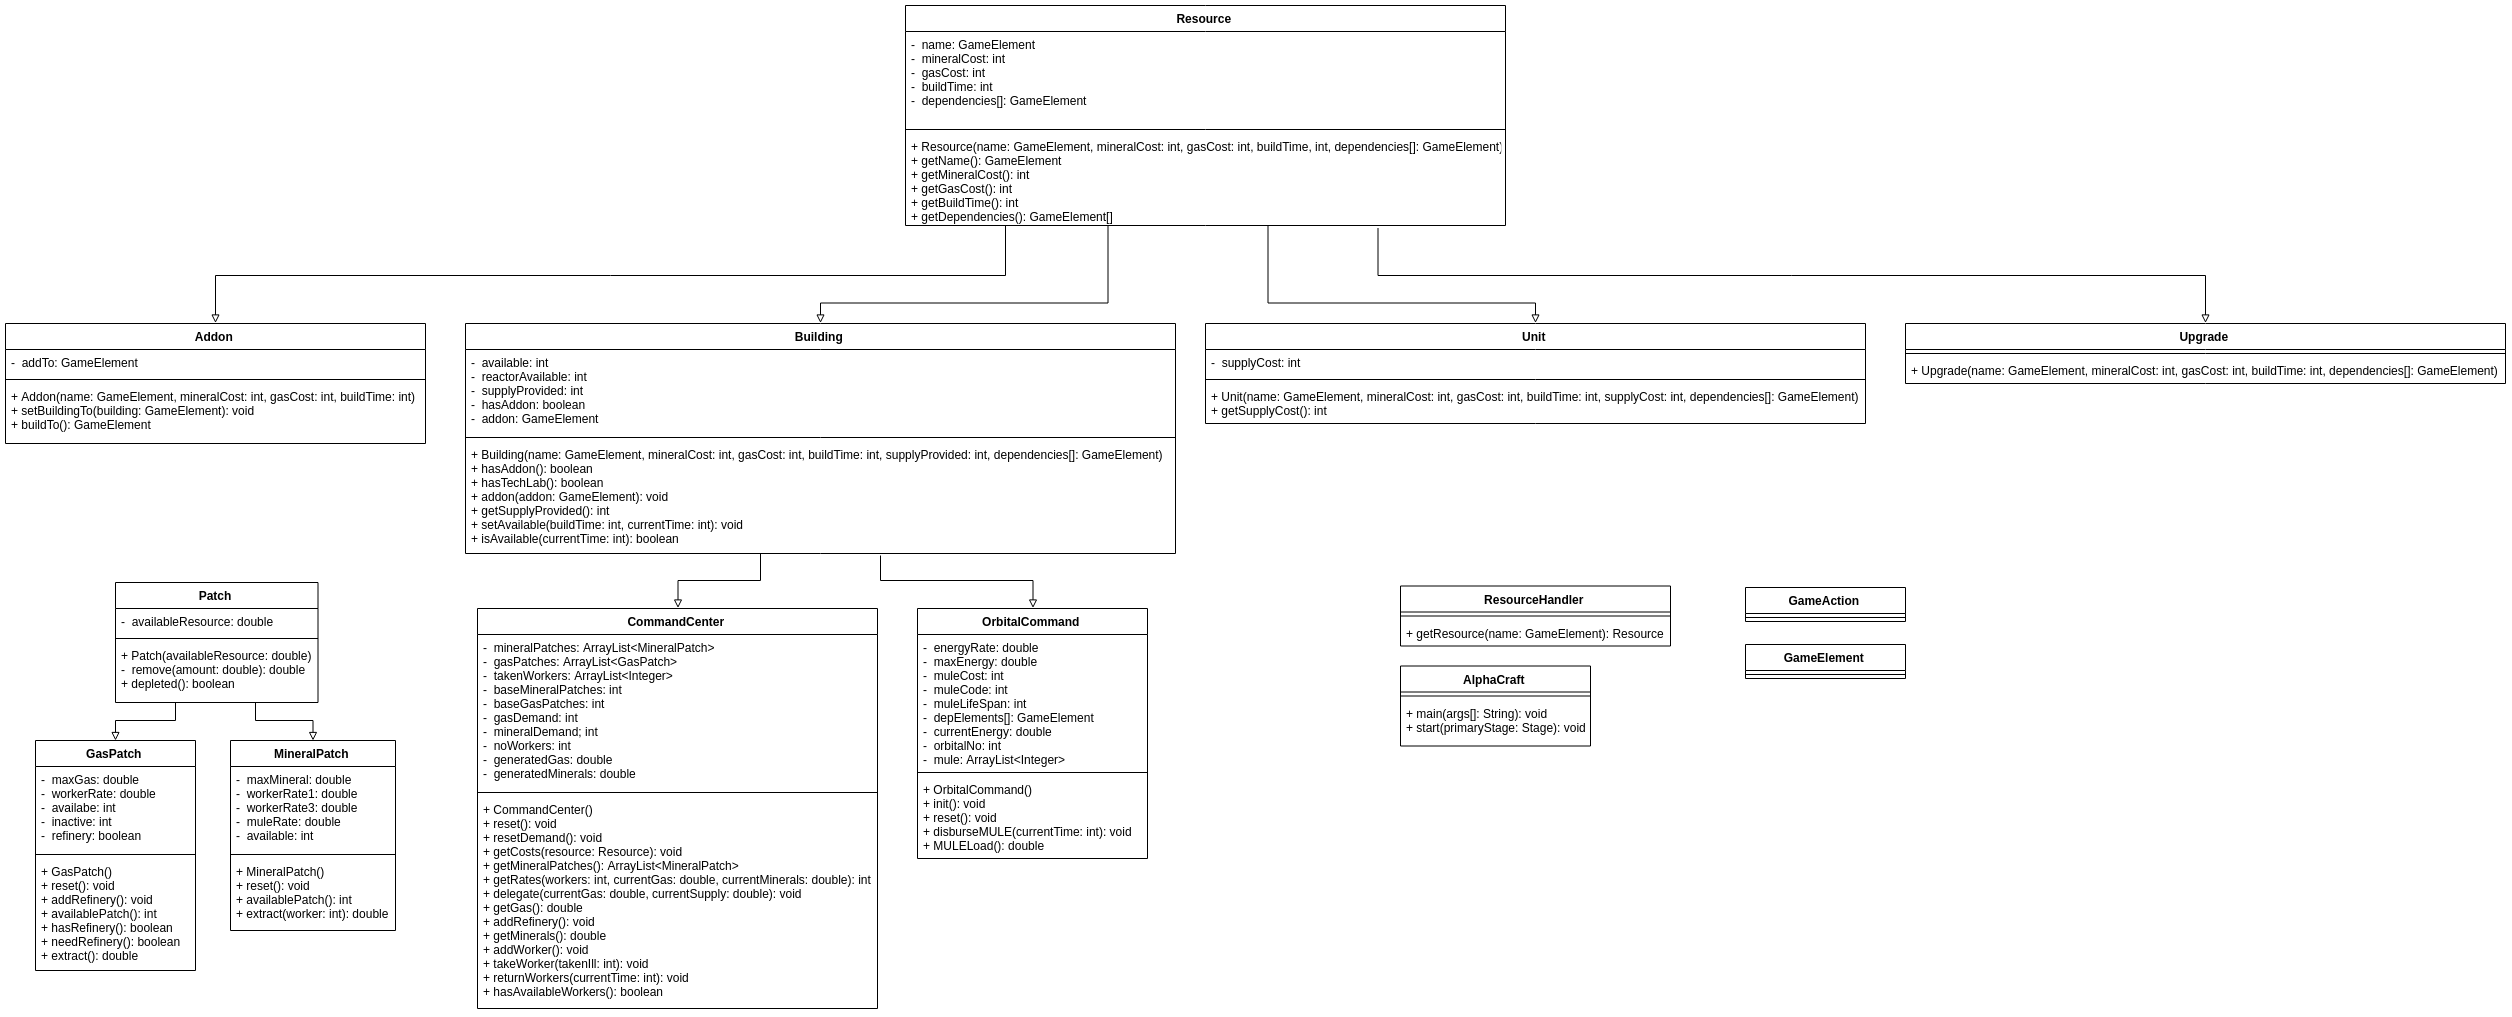

The diagram above was exported from draw.io. Its source (the exported page's mxGraphModel, read from the mxfile embedded in the PNG):
<mxGraphModel dx="3485" dy="1878" grid="1" gridSize="10" guides="1" tooltips="1" connect="1" arrows="1" fold="1" page="1" pageScale="1" pageWidth="1654" pageHeight="1169" math="0" shadow="0">
  <root>
    <mxCell id="0" />
    <mxCell id="1" parent="0" />
    <mxCell id="2" style="edgeStyle=orthogonalEdgeStyle;rounded=0;orthogonalLoop=1;jettySize=auto;html=1;exitX=0.5;exitY=0;exitDx=0;exitDy=0;entryX=0.167;entryY=1;entryDx=0;entryDy=0;entryPerimeter=0;startArrow=block;startFill=0;endArrow=none;endFill=0;" edge="1" source="3" target="33" parent="1">
      <mxGeometry relative="1" as="geometry" />
    </mxCell>
    <mxCell id="3" value="Addon" style="swimlane;fontStyle=1;align=center;verticalAlign=top;childLayout=stackLayout;horizontal=1;startSize=26;horizontalStack=0;resizeParent=1;resizeParentMax=0;resizeLast=0;collapsible=1;marginBottom=0;" vertex="1" parent="1">
      <mxGeometry x="20" y="3240" width="420" height="120" as="geometry" />
    </mxCell>
    <mxCell id="4" value="-  addTo: GameElement" style="text;strokeColor=none;fillColor=none;align=left;verticalAlign=top;spacingLeft=4;spacingRight=4;overflow=hidden;rotatable=0;points=[[0,0.5],[1,0.5]];portConstraint=eastwest;" vertex="1" parent="3">
      <mxGeometry y="26" width="420" height="26" as="geometry" />
    </mxCell>
    <mxCell id="5" value="" style="line;strokeWidth=1;fillColor=none;align=left;verticalAlign=middle;spacingTop=-1;spacingLeft=3;spacingRight=3;rotatable=0;labelPosition=right;points=[];portConstraint=eastwest;" vertex="1" parent="3">
      <mxGeometry y="52" width="420" height="8" as="geometry" />
    </mxCell>
    <mxCell id="6" value="+ Addon(name: GameElement, mineralCost: int, gasCost: int, buildTime: int)&#10;+ setBuildingTo(building: GameElement): void&#10;+ buildTo(): GameElement&#10;&#10;" style="text;strokeColor=none;fillColor=none;align=left;verticalAlign=top;spacingLeft=4;spacingRight=4;overflow=hidden;rotatable=0;points=[[0,0.5],[1,0.5]];portConstraint=eastwest;" vertex="1" parent="3">
      <mxGeometry y="60" width="420" height="60" as="geometry" />
    </mxCell>
    <mxCell id="7" style="edgeStyle=orthogonalEdgeStyle;rounded=0;orthogonalLoop=1;jettySize=auto;html=1;exitX=0.5;exitY=0;exitDx=0;exitDy=0;entryX=0.337;entryY=1;entryDx=0;entryDy=0;entryPerimeter=0;startArrow=block;startFill=0;endArrow=none;endFill=0;" edge="1" source="8" target="33" parent="1">
      <mxGeometry relative="1" as="geometry">
        <Array as="points">
          <mxPoint x="836" y="3220" />
          <mxPoint x="1122" y="3220" />
        </Array>
      </mxGeometry>
    </mxCell>
    <mxCell id="8" value="Building" style="swimlane;fontStyle=1;align=center;verticalAlign=top;childLayout=stackLayout;horizontal=1;startSize=26;horizontalStack=0;resizeParent=1;resizeParentMax=0;resizeLast=0;collapsible=1;marginBottom=0;" vertex="1" parent="1">
      <mxGeometry x="480" y="3240" width="710" height="230" as="geometry" />
    </mxCell>
    <mxCell id="9" value="-  available: int&#10;-  reactorAvailable: int&#10;-  supplyProvided: int&#10;-  hasAddon: boolean&#10;-  addon: GameElement&#10; " style="text;strokeColor=none;fillColor=none;align=left;verticalAlign=top;spacingLeft=4;spacingRight=4;overflow=hidden;rotatable=0;points=[[0,0.5],[1,0.5]];portConstraint=eastwest;" vertex="1" parent="8">
      <mxGeometry y="26" width="710" height="84" as="geometry" />
    </mxCell>
    <mxCell id="10" value="" style="line;strokeWidth=1;fillColor=none;align=left;verticalAlign=middle;spacingTop=-1;spacingLeft=3;spacingRight=3;rotatable=0;labelPosition=right;points=[];portConstraint=eastwest;" vertex="1" parent="8">
      <mxGeometry y="110" width="710" height="8" as="geometry" />
    </mxCell>
    <mxCell id="11" value="+ Building(name: GameElement, mineralCost: int, gasCost: int, buildTime: int, supplyProvided: int, dependencies[]: GameElement)&#10;+ hasAddon(): boolean&#10;+ hasTechLab(): boolean&#10;+ addon(addon: GameElement): void&#10;+ getSupplyProvided(): int&#10;+ setAvailable(buildTime: int, currentTime: int): void&#10;+ isAvailable(currentTime: int): boolean &#10;&#10;" style="text;strokeColor=none;fillColor=none;align=left;verticalAlign=top;spacingLeft=4;spacingRight=4;overflow=hidden;rotatable=0;points=[[0,0.5],[1,0.5]];portConstraint=eastwest;" vertex="1" parent="8">
      <mxGeometry y="118" width="710" height="112" as="geometry" />
    </mxCell>
    <mxCell id="12" style="edgeStyle=orthogonalEdgeStyle;rounded=0;orthogonalLoop=1;jettySize=auto;html=1;exitX=0.5;exitY=0;exitDx=0;exitDy=0;entryX=0.417;entryY=1;entryDx=0;entryDy=0;entryPerimeter=0;startArrow=block;startFill=0;endArrow=none;endFill=0;" edge="1" source="13" target="11" parent="1">
      <mxGeometry relative="1" as="geometry" />
    </mxCell>
    <mxCell id="13" value="CommandCenter" style="swimlane;fontStyle=1;align=center;verticalAlign=top;childLayout=stackLayout;horizontal=1;startSize=26;horizontalStack=0;resizeParent=1;resizeParentMax=0;resizeLast=0;collapsible=1;marginBottom=0;" vertex="1" parent="1">
      <mxGeometry x="492" y="3525" width="400" height="400" as="geometry" />
    </mxCell>
    <mxCell id="14" value="-  mineralPatches: ArrayList&lt;MineralPatch&gt;&#10;-  gasPatches: ArrayList&lt;GasPatch&gt; &#10;-  takenWorkers: ArrayList&lt;Integer&gt;&#10;-  baseMineralPatches: int&#10;-  baseGasPatches: int&#10;-  gasDemand: int&#10;-  mineralDemand; int&#10;-  noWorkers: int&#10;-  generatedGas: double&#10;-  generatedMinerals: double&#10;&#10;" style="text;strokeColor=none;fillColor=none;align=left;verticalAlign=top;spacingLeft=4;spacingRight=4;overflow=hidden;rotatable=0;points=[[0,0.5],[1,0.5]];portConstraint=eastwest;" vertex="1" parent="13">
      <mxGeometry y="26" width="400" height="154" as="geometry" />
    </mxCell>
    <mxCell id="15" value="" style="line;strokeWidth=1;fillColor=none;align=left;verticalAlign=middle;spacingTop=-1;spacingLeft=3;spacingRight=3;rotatable=0;labelPosition=right;points=[];portConstraint=eastwest;" vertex="1" parent="13">
      <mxGeometry y="180" width="400" height="8" as="geometry" />
    </mxCell>
    <mxCell id="16" value="+ CommandCenter()&#10;+ reset(): void&#10;+ resetDemand(): void&#10;+ getCosts(resource: Resource): void&#10;+ getMineralPatches(): ArrayList&lt;MineralPatch&gt;&#10;+ getRates(workers: int, currentGas: double, currentMinerals: double): int&#10;+ delegate(currentGas: double, currentSupply: double): void&#10;+ getGas(): double&#10;+ addRefinery(): void&#10;+ getMinerals(): double&#10;+ addWorker(): void&#10;+ takeWorker(takenIll: int): void&#10;+ returnWorkers(currentTime: int): void &#10;+ hasAvailableWorkers(): boolean&#10;&#10;&#10;&#10;&#10;&#10;&#10;" style="text;strokeColor=none;fillColor=none;align=left;verticalAlign=top;spacingLeft=4;spacingRight=4;overflow=hidden;rotatable=0;points=[[0,0.5],[1,0.5]];portConstraint=eastwest;" vertex="1" parent="13">
      <mxGeometry y="188" width="400" height="212" as="geometry" />
    </mxCell>
    <mxCell id="17" value="GameAction" style="swimlane;fontStyle=1;align=center;verticalAlign=top;childLayout=stackLayout;horizontal=1;startSize=26;horizontalStack=0;resizeParent=1;resizeParentMax=0;resizeLast=0;collapsible=1;marginBottom=0;" vertex="1" parent="1">
      <mxGeometry x="1760" y="3504" width="160" height="34" as="geometry" />
    </mxCell>
    <mxCell id="18" value="" style="line;strokeWidth=1;fillColor=none;align=left;verticalAlign=middle;spacingTop=-1;spacingLeft=3;spacingRight=3;rotatable=0;labelPosition=right;points=[];portConstraint=eastwest;" vertex="1" parent="17">
      <mxGeometry y="26" width="160" height="8" as="geometry" />
    </mxCell>
    <mxCell id="19" value="GameElement" style="swimlane;fontStyle=1;align=center;verticalAlign=top;childLayout=stackLayout;horizontal=1;startSize=26;horizontalStack=0;resizeParent=1;resizeParentMax=0;resizeLast=0;collapsible=1;marginBottom=0;" vertex="1" parent="1">
      <mxGeometry x="1760" y="3561" width="160" height="34" as="geometry" />
    </mxCell>
    <mxCell id="20" value="" style="line;strokeWidth=1;fillColor=none;align=left;verticalAlign=middle;spacingTop=-1;spacingLeft=3;spacingRight=3;rotatable=0;labelPosition=right;points=[];portConstraint=eastwest;" vertex="1" parent="19">
      <mxGeometry y="26" width="160" height="8" as="geometry" />
    </mxCell>
    <mxCell id="21" style="edgeStyle=orthogonalEdgeStyle;rounded=0;orthogonalLoop=1;jettySize=auto;html=1;exitX=0.5;exitY=0;exitDx=0;exitDy=0;entryX=0.583;entryY=1.018;entryDx=0;entryDy=0;entryPerimeter=0;startArrow=block;startFill=0;endArrow=none;endFill=0;" edge="1" source="22" target="11" parent="1">
      <mxGeometry relative="1" as="geometry" />
    </mxCell>
    <mxCell id="22" value="OrbitalCommand" style="swimlane;fontStyle=1;align=center;verticalAlign=top;childLayout=stackLayout;horizontal=1;startSize=26;horizontalStack=0;resizeParent=1;resizeParentMax=0;resizeLast=0;collapsible=1;marginBottom=0;" vertex="1" parent="1">
      <mxGeometry x="932" y="3525" width="230" height="250" as="geometry" />
    </mxCell>
    <mxCell id="23" value="-  energyRate: double&#10;-  maxEnergy: double&#10;-  muleCost: int&#10;-  muleCode: int&#10;-  muleLifeSpan: int&#10;-  depElements[]: GameElement&#10;-  currentEnergy: double&#10;-  orbitalNo: int&#10;-  mule: ArrayList&lt;Integer&gt;&#10;" style="text;strokeColor=none;fillColor=none;align=left;verticalAlign=top;spacingLeft=4;spacingRight=4;overflow=hidden;rotatable=0;points=[[0,0.5],[1,0.5]];portConstraint=eastwest;" vertex="1" parent="22">
      <mxGeometry y="26" width="230" height="134" as="geometry" />
    </mxCell>
    <mxCell id="24" value="" style="line;strokeWidth=1;fillColor=none;align=left;verticalAlign=middle;spacingTop=-1;spacingLeft=3;spacingRight=3;rotatable=0;labelPosition=right;points=[];portConstraint=eastwest;" vertex="1" parent="22">
      <mxGeometry y="160" width="230" height="8" as="geometry" />
    </mxCell>
    <mxCell id="25" value="+ OrbitalCommand()&#10;+ init(): void&#10;+ reset(): void&#10;+ disburseMULE(currentTime: int): void&#10;+ MULELoad(): double&#10;" style="text;strokeColor=none;fillColor=none;align=left;verticalAlign=top;spacingLeft=4;spacingRight=4;overflow=hidden;rotatable=0;points=[[0,0.5],[1,0.5]];portConstraint=eastwest;" vertex="1" parent="22">
      <mxGeometry y="168" width="230" height="82" as="geometry" />
    </mxCell>
    <mxCell id="26" value="Patch" style="swimlane;fontStyle=1;align=center;verticalAlign=top;childLayout=stackLayout;horizontal=1;startSize=26;horizontalStack=0;resizeParent=1;resizeParentMax=0;resizeLast=0;collapsible=1;marginBottom=0;" vertex="1" parent="1">
      <mxGeometry x="130" y="3499" width="202.5" height="120" as="geometry" />
    </mxCell>
    <mxCell id="27" value="-  availableResource: double" style="text;strokeColor=none;fillColor=none;align=left;verticalAlign=top;spacingLeft=4;spacingRight=4;overflow=hidden;rotatable=0;points=[[0,0.5],[1,0.5]];portConstraint=eastwest;" vertex="1" parent="26">
      <mxGeometry y="26" width="202.5" height="26" as="geometry" />
    </mxCell>
    <mxCell id="28" value="" style="line;strokeWidth=1;fillColor=none;align=left;verticalAlign=middle;spacingTop=-1;spacingLeft=3;spacingRight=3;rotatable=0;labelPosition=right;points=[];portConstraint=eastwest;" vertex="1" parent="26">
      <mxGeometry y="52" width="202.5" height="8" as="geometry" />
    </mxCell>
    <mxCell id="29" value="+ Patch(availableResource: double)&#10;-  remove(amount: double): double&#10;+ depleted(): boolean&#10;" style="text;strokeColor=none;fillColor=none;align=left;verticalAlign=top;spacingLeft=4;spacingRight=4;overflow=hidden;rotatable=0;points=[[0,0.5],[1,0.5]];portConstraint=eastwest;" vertex="1" parent="26">
      <mxGeometry y="60" width="202.5" height="60" as="geometry" />
    </mxCell>
    <mxCell id="30" value="Resource" style="swimlane;fontStyle=1;align=center;verticalAlign=top;childLayout=stackLayout;horizontal=1;startSize=26;horizontalStack=0;resizeParent=1;resizeParentMax=0;resizeLast=0;collapsible=1;marginBottom=0;" vertex="1" parent="1">
      <mxGeometry x="920" y="2922" width="600" height="220" as="geometry" />
    </mxCell>
    <mxCell id="31" value="-  name: GameElement&#10;-  mineralCost: int&#10;-  gasCost: int&#10;-  buildTime: int &#10;-  dependencies[]: GameElement&#10;" style="text;strokeColor=none;fillColor=none;align=left;verticalAlign=top;spacingLeft=4;spacingRight=4;overflow=hidden;rotatable=0;points=[[0,0.5],[1,0.5]];portConstraint=eastwest;" vertex="1" parent="30">
      <mxGeometry y="26" width="600" height="94" as="geometry" />
    </mxCell>
    <mxCell id="32" value="" style="line;strokeWidth=1;fillColor=none;align=left;verticalAlign=middle;spacingTop=-1;spacingLeft=3;spacingRight=3;rotatable=0;labelPosition=right;points=[];portConstraint=eastwest;" vertex="1" parent="30">
      <mxGeometry y="120" width="600" height="8" as="geometry" />
    </mxCell>
    <mxCell id="33" value="+ Resource(name: GameElement, mineralCost: int, gasCost: int, buildTime, int, dependencies[]: GameElement)&#10;+ getName(): GameElement&#10;+ getMineralCost(): int&#10;+ getGasCost(): int&#10;+ getBuildTime(): int&#10;+ getDependencies(): GameElement[]&#10;" style="text;strokeColor=none;fillColor=none;align=left;verticalAlign=top;spacingLeft=4;spacingRight=4;overflow=hidden;rotatable=0;points=[[0,0.5],[1,0.5]];portConstraint=eastwest;" vertex="1" parent="30">
      <mxGeometry y="128" width="600" height="92" as="geometry" />
    </mxCell>
    <mxCell id="34" value="ResourceHandler" style="swimlane;fontStyle=1;align=center;verticalAlign=top;childLayout=stackLayout;horizontal=1;startSize=26;horizontalStack=0;resizeParent=1;resizeParentMax=0;resizeLast=0;collapsible=1;marginBottom=0;" vertex="1" parent="1">
      <mxGeometry x="1415" y="3502.5" width="270" height="60" as="geometry" />
    </mxCell>
    <mxCell id="35" value="" style="line;strokeWidth=1;fillColor=none;align=left;verticalAlign=middle;spacingTop=-1;spacingLeft=3;spacingRight=3;rotatable=0;labelPosition=right;points=[];portConstraint=eastwest;" vertex="1" parent="34">
      <mxGeometry y="26" width="270" height="8" as="geometry" />
    </mxCell>
    <mxCell id="36" value="+ getResource(name: GameElement): Resource" style="text;strokeColor=none;fillColor=none;align=left;verticalAlign=top;spacingLeft=4;spacingRight=4;overflow=hidden;rotatable=0;points=[[0,0.5],[1,0.5]];portConstraint=eastwest;" vertex="1" parent="34">
      <mxGeometry y="34" width="270" height="26" as="geometry" />
    </mxCell>
    <mxCell id="37" style="edgeStyle=orthogonalEdgeStyle;rounded=0;orthogonalLoop=1;jettySize=auto;html=1;exitX=0.5;exitY=0;exitDx=0;exitDy=0;entryX=0.603;entryY=1;entryDx=0;entryDy=0;entryPerimeter=0;startArrow=block;startFill=0;endArrow=none;endFill=0;" edge="1" source="38" target="33" parent="1">
      <mxGeometry relative="1" as="geometry">
        <Array as="points">
          <mxPoint x="1550" y="3220" />
          <mxPoint x="1282" y="3220" />
        </Array>
      </mxGeometry>
    </mxCell>
    <mxCell id="38" value="Unit" style="swimlane;fontStyle=1;align=center;verticalAlign=top;childLayout=stackLayout;horizontal=1;startSize=26;horizontalStack=0;resizeParent=1;resizeParentMax=0;resizeLast=0;collapsible=1;marginBottom=0;" vertex="1" parent="1">
      <mxGeometry x="1220" y="3240" width="660" height="100" as="geometry" />
    </mxCell>
    <mxCell id="39" value="-  supplyCost: int" style="text;strokeColor=none;fillColor=none;align=left;verticalAlign=top;spacingLeft=4;spacingRight=4;overflow=hidden;rotatable=0;points=[[0,0.5],[1,0.5]];portConstraint=eastwest;" vertex="1" parent="38">
      <mxGeometry y="26" width="660" height="26" as="geometry" />
    </mxCell>
    <mxCell id="40" value="" style="line;strokeWidth=1;fillColor=none;align=left;verticalAlign=middle;spacingTop=-1;spacingLeft=3;spacingRight=3;rotatable=0;labelPosition=right;points=[];portConstraint=eastwest;" vertex="1" parent="38">
      <mxGeometry y="52" width="660" height="8" as="geometry" />
    </mxCell>
    <mxCell id="41" value="+ Unit(name: GameElement, mineralCost: int, gasCost: int, buildTime: int, supplyCost: int, dependencies[]: GameElement)&#10;+ getSupplyCost(): int" style="text;strokeColor=none;fillColor=none;align=left;verticalAlign=top;spacingLeft=4;spacingRight=4;overflow=hidden;rotatable=0;points=[[0,0.5],[1,0.5]];portConstraint=eastwest;" vertex="1" parent="38">
      <mxGeometry y="60" width="660" height="40" as="geometry" />
    </mxCell>
    <mxCell id="42" style="edgeStyle=orthogonalEdgeStyle;rounded=0;orthogonalLoop=1;jettySize=auto;html=1;exitX=0.5;exitY=0;exitDx=0;exitDy=0;entryX=0.787;entryY=1.022;entryDx=0;entryDy=0;entryPerimeter=0;startArrow=block;startFill=0;endArrow=none;endFill=0;" edge="1" source="43" target="33" parent="1">
      <mxGeometry relative="1" as="geometry" />
    </mxCell>
    <mxCell id="43" value="Upgrade" style="swimlane;fontStyle=1;align=center;verticalAlign=top;childLayout=stackLayout;horizontal=1;startSize=26;horizontalStack=0;resizeParent=1;resizeParentMax=0;resizeLast=0;collapsible=1;marginBottom=0;" vertex="1" parent="1">
      <mxGeometry x="1920" y="3240" width="600" height="60" as="geometry" />
    </mxCell>
    <mxCell id="44" value="" style="line;strokeWidth=1;fillColor=none;align=left;verticalAlign=middle;spacingTop=-1;spacingLeft=3;spacingRight=3;rotatable=0;labelPosition=right;points=[];portConstraint=eastwest;" vertex="1" parent="43">
      <mxGeometry y="26" width="600" height="8" as="geometry" />
    </mxCell>
    <mxCell id="45" value="+ Upgrade(name: GameElement, mineralCost: int, gasCost: int, buildTime: int, dependencies[]: GameElement)" style="text;strokeColor=none;fillColor=none;align=left;verticalAlign=top;spacingLeft=4;spacingRight=4;overflow=hidden;rotatable=0;points=[[0,0.5],[1,0.5]];portConstraint=eastwest;" vertex="1" parent="43">
      <mxGeometry y="34" width="600" height="26" as="geometry" />
    </mxCell>
    <mxCell id="46" value="AlphaCraft" style="swimlane;fontStyle=1;align=center;verticalAlign=top;childLayout=stackLayout;horizontal=1;startSize=26;horizontalStack=0;resizeParent=1;resizeParentMax=0;resizeLast=0;collapsible=1;marginBottom=0;" vertex="1" parent="1">
      <mxGeometry x="1415" y="3582.5" width="190" height="80" as="geometry" />
    </mxCell>
    <mxCell id="47" value="" style="line;strokeWidth=1;fillColor=none;align=left;verticalAlign=middle;spacingTop=-1;spacingLeft=3;spacingRight=3;rotatable=0;labelPosition=right;points=[];portConstraint=eastwest;" vertex="1" parent="46">
      <mxGeometry y="26" width="190" height="8" as="geometry" />
    </mxCell>
    <mxCell id="48" value="+ main(args[]: String): void&#10;+ start(primaryStage: Stage): void&#10;" style="text;strokeColor=none;fillColor=none;align=left;verticalAlign=top;spacingLeft=4;spacingRight=4;overflow=hidden;rotatable=0;points=[[0,0.5],[1,0.5]];portConstraint=eastwest;" vertex="1" parent="46">
      <mxGeometry y="34" width="190" height="46" as="geometry" />
    </mxCell>
    <mxCell id="49" value="" style="group" vertex="1" connectable="0" parent="1">
      <mxGeometry x="50" y="3657" width="360" height="230" as="geometry" />
    </mxCell>
    <mxCell id="50" value="GasPatch" style="swimlane;fontStyle=1;align=center;verticalAlign=top;childLayout=stackLayout;horizontal=1;startSize=26;horizontalStack=0;resizeParent=1;resizeParentMax=0;resizeLast=0;collapsible=1;marginBottom=0;" vertex="1" parent="49">
      <mxGeometry width="160" height="230" as="geometry" />
    </mxCell>
    <mxCell id="51" value="-  maxGas: double&#10;-  workerRate: double&#10;-  availabe: int&#10;-  inactive: int&#10;-  refinery: boolean&#10;" style="text;strokeColor=none;fillColor=none;align=left;verticalAlign=top;spacingLeft=4;spacingRight=4;overflow=hidden;rotatable=0;points=[[0,0.5],[1,0.5]];portConstraint=eastwest;" vertex="1" parent="50">
      <mxGeometry y="26" width="160" height="84" as="geometry" />
    </mxCell>
    <mxCell id="52" value="" style="line;strokeWidth=1;fillColor=none;align=left;verticalAlign=middle;spacingTop=-1;spacingLeft=3;spacingRight=3;rotatable=0;labelPosition=right;points=[];portConstraint=eastwest;" vertex="1" parent="50">
      <mxGeometry y="110" width="160" height="8" as="geometry" />
    </mxCell>
    <mxCell id="53" value="+ GasPatch()&#10;+ reset(): void&#10;+ addRefinery(): void&#10;+ availablePatch(): int&#10;+ hasRefinery(): boolean&#10;+ needRefinery(): boolean&#10;+ extract(): double&#10;&#10;" style="text;strokeColor=none;fillColor=none;align=left;verticalAlign=top;spacingLeft=4;spacingRight=4;overflow=hidden;rotatable=0;points=[[0,0.5],[1,0.5]];portConstraint=eastwest;" vertex="1" parent="50">
      <mxGeometry y="118" width="160" height="112" as="geometry" />
    </mxCell>
    <mxCell id="54" value="MineralPatch" style="swimlane;fontStyle=1;align=center;verticalAlign=top;childLayout=stackLayout;horizontal=1;startSize=26;horizontalStack=0;resizeParent=1;resizeParentMax=0;resizeLast=0;collapsible=1;marginBottom=0;" vertex="1" parent="49">
      <mxGeometry x="195" width="165" height="190" as="geometry" />
    </mxCell>
    <mxCell id="55" value="-  maxMineral: double&#10;-  workerRate1: double&#10;-  workerRate3: double&#10;-  muleRate: double&#10;-  available: int&#10;" style="text;strokeColor=none;fillColor=none;align=left;verticalAlign=top;spacingLeft=4;spacingRight=4;overflow=hidden;rotatable=0;points=[[0,0.5],[1,0.5]];portConstraint=eastwest;" vertex="1" parent="54">
      <mxGeometry y="26" width="165" height="84" as="geometry" />
    </mxCell>
    <mxCell id="56" value="" style="line;strokeWidth=1;fillColor=none;align=left;verticalAlign=middle;spacingTop=-1;spacingLeft=3;spacingRight=3;rotatable=0;labelPosition=right;points=[];portConstraint=eastwest;" vertex="1" parent="54">
      <mxGeometry y="110" width="165" height="8" as="geometry" />
    </mxCell>
    <mxCell id="57" value="+ MineralPatch()&#10;+ reset(): void&#10;+ availablePatch(): int&#10;+ extract(worker: int): double&#10;&#10;&#10;" style="text;strokeColor=none;fillColor=none;align=left;verticalAlign=top;spacingLeft=4;spacingRight=4;overflow=hidden;rotatable=0;points=[[0,0.5],[1,0.5]];portConstraint=eastwest;" vertex="1" parent="54">
      <mxGeometry y="118" width="165" height="72" as="geometry" />
    </mxCell>
    <mxCell id="58" style="edgeStyle=orthogonalEdgeStyle;rounded=0;orthogonalLoop=1;jettySize=auto;html=1;exitX=0.5;exitY=0;exitDx=0;exitDy=0;entryX=0.296;entryY=0.992;entryDx=0;entryDy=0;entryPerimeter=0;startArrow=block;startFill=0;endArrow=none;endFill=0;" edge="1" source="50" target="29" parent="1">
      <mxGeometry relative="1" as="geometry" />
    </mxCell>
    <mxCell id="59" style="edgeStyle=orthogonalEdgeStyle;rounded=0;orthogonalLoop=1;jettySize=auto;html=1;exitX=0.5;exitY=0;exitDx=0;exitDy=0;entryX=0.686;entryY=0.992;entryDx=0;entryDy=0;entryPerimeter=0;startArrow=block;startFill=0;endArrow=none;endFill=0;" edge="1" source="54" target="29" parent="1">
      <mxGeometry relative="1" as="geometry" />
    </mxCell>
  </root>
</mxGraphModel>